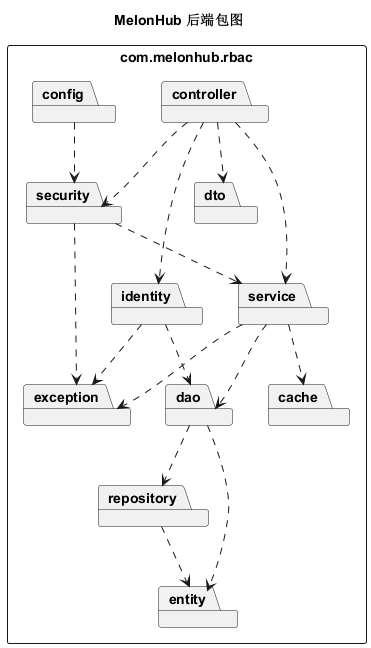

The diagram above was rendered by PlantUML. Its source (embedded in the PNG):
@startuml
title MelonHub 后端包图
skinparam packageStyle rectangle
skinparam shadowing false
top to bottom direction
package "com.melonhub.rbac" {
  package controller
  package security
  package dto
  package identity
  package service
  package cache
  package dao
  package repository
  package entity
  package config
  package exception
}
controller ..> dto
controller ..> service
controller ..> identity
controller ..> security
security ..> service
security ..> exception
identity ..> dao
identity ..> exception
service ..> dao
service ..> cache
service ..> exception
dao ..> repository
dao ..> entity
repository ..> entity
config ..> security
@enduml